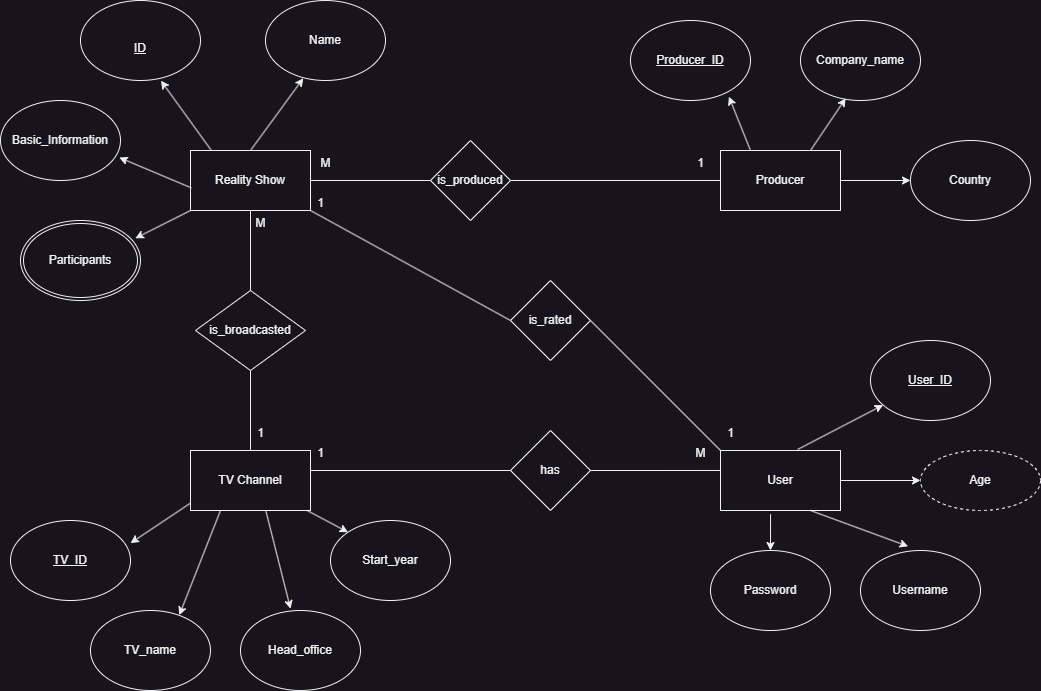

The diagram above was exported from draw.io. Its source (the exported page's mxGraphModel, read from the mxfile embedded in the PNG):
<mxGraphModel dx="1235" dy="674" grid="1" gridSize="10" guides="1" tooltips="1" connect="1" arrows="1" fold="1" page="1" pageScale="1" pageWidth="850" pageHeight="1100" math="0" shadow="0">
  <root>
    <mxCell id="0" />
    <mxCell id="1" parent="0" />
    <mxCell id="YCOLsjkkYyKgEvOk5tWn-1" value="Reality Show" style="rounded=0;whiteSpace=wrap;html=1;" parent="1" vertex="1">
      <mxGeometry x="230" y="210" width="120" height="60" as="geometry" />
    </mxCell>
    <mxCell id="YCOLsjkkYyKgEvOk5tWn-2" value="&lt;u&gt;&lt;br&gt;ID&lt;/u&gt;" style="ellipse;whiteSpace=wrap;html=1;" parent="1" vertex="1">
      <mxGeometry x="120" y="60" width="120" height="80" as="geometry" />
    </mxCell>
    <mxCell id="YCOLsjkkYyKgEvOk5tWn-3" value="Name" style="ellipse;whiteSpace=wrap;html=1;" parent="1" vertex="1">
      <mxGeometry x="305" y="60" width="120" height="80" as="geometry" />
    </mxCell>
    <mxCell id="YCOLsjkkYyKgEvOk5tWn-5" value="Basic_Information" style="ellipse;whiteSpace=wrap;html=1;" parent="1" vertex="1">
      <mxGeometry x="40" y="160" width="120" height="80" as="geometry" />
    </mxCell>
    <mxCell id="YCOLsjkkYyKgEvOk5tWn-6" value="is_produced" style="rhombus;whiteSpace=wrap;html=1;" parent="1" vertex="1">
      <mxGeometry x="470" y="200" width="80" height="80" as="geometry" />
    </mxCell>
    <mxCell id="YCOLsjkkYyKgEvOk5tWn-7" value="Producer" style="rounded=0;whiteSpace=wrap;html=1;" parent="1" vertex="1">
      <mxGeometry x="760" y="210" width="120" height="60" as="geometry" />
    </mxCell>
    <mxCell id="YCOLsjkkYyKgEvOk5tWn-8" value="Country" style="ellipse;whiteSpace=wrap;html=1;" parent="1" vertex="1">
      <mxGeometry x="950" y="200" width="120" height="80" as="geometry" />
    </mxCell>
    <mxCell id="YCOLsjkkYyKgEvOk5tWn-9" value="&lt;u&gt;Producer_ID&lt;/u&gt;" style="ellipse;whiteSpace=wrap;html=1;" parent="1" vertex="1">
      <mxGeometry x="670" y="80" width="120" height="80" as="geometry" />
    </mxCell>
    <mxCell id="YCOLsjkkYyKgEvOk5tWn-10" value="Company_name" style="ellipse;whiteSpace=wrap;html=1;" parent="1" vertex="1">
      <mxGeometry x="840" y="80" width="120" height="80" as="geometry" />
    </mxCell>
    <mxCell id="YCOLsjkkYyKgEvOk5tWn-11" value="is_broadcasted" style="rhombus;whiteSpace=wrap;html=1;" parent="1" vertex="1">
      <mxGeometry x="235" y="350" width="110" height="80" as="geometry" />
    </mxCell>
    <mxCell id="YCOLsjkkYyKgEvOk5tWn-13" value="TV Channel" style="rounded=0;whiteSpace=wrap;html=1;" parent="1" vertex="1">
      <mxGeometry x="230" y="510" width="120" height="60" as="geometry" />
    </mxCell>
    <mxCell id="YCOLsjkkYyKgEvOk5tWn-14" value="&lt;u&gt;TV_ID&lt;/u&gt;" style="ellipse;whiteSpace=wrap;html=1;" parent="1" vertex="1">
      <mxGeometry x="50" y="580" width="120" height="80" as="geometry" />
    </mxCell>
    <mxCell id="YCOLsjkkYyKgEvOk5tWn-15" value="TV_name" style="ellipse;whiteSpace=wrap;html=1;" parent="1" vertex="1">
      <mxGeometry x="130" y="670" width="120" height="80" as="geometry" />
    </mxCell>
    <mxCell id="YCOLsjkkYyKgEvOk5tWn-16" value="Start_year" style="ellipse;whiteSpace=wrap;html=1;" parent="1" vertex="1">
      <mxGeometry x="370" y="580" width="120" height="80" as="geometry" />
    </mxCell>
    <mxCell id="YCOLsjkkYyKgEvOk5tWn-17" value="Head_office" style="ellipse;whiteSpace=wrap;html=1;" parent="1" vertex="1">
      <mxGeometry x="280" y="670" width="120" height="80" as="geometry" />
    </mxCell>
    <mxCell id="YCOLsjkkYyKgEvOk5tWn-19" value="has" style="rhombus;whiteSpace=wrap;html=1;" parent="1" vertex="1">
      <mxGeometry x="550" y="490" width="80" height="80" as="geometry" />
    </mxCell>
    <mxCell id="YCOLsjkkYyKgEvOk5tWn-20" value="User" style="rounded=0;whiteSpace=wrap;html=1;" parent="1" vertex="1">
      <mxGeometry x="760" y="510" width="120" height="60" as="geometry" />
    </mxCell>
    <mxCell id="YCOLsjkkYyKgEvOk5tWn-21" value="Password" style="ellipse;whiteSpace=wrap;html=1;" parent="1" vertex="1">
      <mxGeometry x="750" y="610" width="120" height="80" as="geometry" />
    </mxCell>
    <mxCell id="YCOLsjkkYyKgEvOk5tWn-22" value="Username" style="ellipse;whiteSpace=wrap;html=1;" parent="1" vertex="1">
      <mxGeometry x="900" y="610" width="120" height="80" as="geometry" />
    </mxCell>
    <mxCell id="YCOLsjkkYyKgEvOk5tWn-23" value="&lt;u&gt;User_ID&lt;/u&gt;" style="ellipse;whiteSpace=wrap;html=1;" parent="1" vertex="1">
      <mxGeometry x="910" y="400" width="120" height="80" as="geometry" />
    </mxCell>
    <mxCell id="YCOLsjkkYyKgEvOk5tWn-25" value="is_rated" style="rhombus;whiteSpace=wrap;html=1;" parent="1" vertex="1">
      <mxGeometry x="550" y="340" width="80" height="80" as="geometry" />
    </mxCell>
    <mxCell id="YCOLsjkkYyKgEvOk5tWn-29" value="" style="endArrow=classic;html=1;rounded=0;exitX=0.173;exitY=-0.003;exitDx=0;exitDy=0;exitPerimeter=0;entryX=0.67;entryY=1.002;entryDx=0;entryDy=0;entryPerimeter=0;" parent="1" source="YCOLsjkkYyKgEvOk5tWn-1" target="YCOLsjkkYyKgEvOk5tWn-2" edge="1">
      <mxGeometry width="50" height="50" relative="1" as="geometry">
        <mxPoint x="390" y="300" as="sourcePoint" />
        <mxPoint x="440" y="250" as="targetPoint" />
      </mxGeometry>
    </mxCell>
    <mxCell id="YCOLsjkkYyKgEvOk5tWn-30" value="" style="endArrow=classic;html=1;rounded=0;exitX=0.5;exitY=0;exitDx=0;exitDy=0;entryX=0.315;entryY=0.972;entryDx=0;entryDy=0;entryPerimeter=0;" parent="1" source="YCOLsjkkYyKgEvOk5tWn-1" target="YCOLsjkkYyKgEvOk5tWn-3" edge="1">
      <mxGeometry width="50" height="50" relative="1" as="geometry">
        <mxPoint x="390" y="300" as="sourcePoint" />
        <mxPoint x="440" y="250" as="targetPoint" />
      </mxGeometry>
    </mxCell>
    <mxCell id="YCOLsjkkYyKgEvOk5tWn-31" value="" style="endArrow=classic;html=1;rounded=0;entryX=0.99;entryY=0.713;entryDx=0;entryDy=0;entryPerimeter=0;exitX=0.007;exitY=0.623;exitDx=0;exitDy=0;exitPerimeter=0;" parent="1" source="YCOLsjkkYyKgEvOk5tWn-1" target="YCOLsjkkYyKgEvOk5tWn-5" edge="1">
      <mxGeometry width="50" height="50" relative="1" as="geometry">
        <mxPoint x="390" y="300" as="sourcePoint" />
        <mxPoint x="440" y="250" as="targetPoint" />
      </mxGeometry>
    </mxCell>
    <mxCell id="YCOLsjkkYyKgEvOk5tWn-34" value="" style="endArrow=classic;html=1;rounded=0;entryX=0.957;entryY=0.222;entryDx=0;entryDy=0;entryPerimeter=0;exitX=0;exitY=1;exitDx=0;exitDy=0;" parent="1" source="YCOLsjkkYyKgEvOk5tWn-1" edge="1">
      <mxGeometry width="50" height="50" relative="1" as="geometry">
        <mxPoint x="390" y="300" as="sourcePoint" />
        <mxPoint x="174.83999999999992" y="297.76" as="targetPoint" />
      </mxGeometry>
    </mxCell>
    <mxCell id="YCOLsjkkYyKgEvOk5tWn-35" value="" style="endArrow=none;html=1;rounded=0;entryX=0.5;entryY=1;entryDx=0;entryDy=0;exitX=0.5;exitY=0;exitDx=0;exitDy=0;" parent="1" source="YCOLsjkkYyKgEvOk5tWn-11" target="YCOLsjkkYyKgEvOk5tWn-1" edge="1">
      <mxGeometry width="50" height="50" relative="1" as="geometry">
        <mxPoint x="390" y="300" as="sourcePoint" />
        <mxPoint x="440" y="250" as="targetPoint" />
      </mxGeometry>
    </mxCell>
    <mxCell id="YCOLsjkkYyKgEvOk5tWn-36" value="" style="endArrow=none;html=1;rounded=0;entryX=0;entryY=0.5;entryDx=0;entryDy=0;" parent="1" source="YCOLsjkkYyKgEvOk5tWn-1" target="YCOLsjkkYyKgEvOk5tWn-6" edge="1">
      <mxGeometry width="50" height="50" relative="1" as="geometry">
        <mxPoint x="390" y="300" as="sourcePoint" />
        <mxPoint x="440" y="250" as="targetPoint" />
      </mxGeometry>
    </mxCell>
    <mxCell id="YCOLsjkkYyKgEvOk5tWn-37" value="" style="endArrow=none;html=1;rounded=0;exitX=0;exitY=0.5;exitDx=0;exitDy=0;entryX=1;entryY=0.5;entryDx=0;entryDy=0;" parent="1" source="YCOLsjkkYyKgEvOk5tWn-7" target="YCOLsjkkYyKgEvOk5tWn-6" edge="1">
      <mxGeometry width="50" height="50" relative="1" as="geometry">
        <mxPoint x="390" y="300" as="sourcePoint" />
        <mxPoint x="560" y="250" as="targetPoint" />
      </mxGeometry>
    </mxCell>
    <mxCell id="YCOLsjkkYyKgEvOk5tWn-38" value="" style="endArrow=classic;html=1;rounded=0;entryX=0.82;entryY=0.952;entryDx=0;entryDy=0;entryPerimeter=0;exitX=0.25;exitY=0;exitDx=0;exitDy=0;" parent="1" source="YCOLsjkkYyKgEvOk5tWn-7" target="YCOLsjkkYyKgEvOk5tWn-9" edge="1">
      <mxGeometry width="50" height="50" relative="1" as="geometry">
        <mxPoint x="390" y="300" as="sourcePoint" />
        <mxPoint x="440" y="250" as="targetPoint" />
      </mxGeometry>
    </mxCell>
    <mxCell id="YCOLsjkkYyKgEvOk5tWn-39" value="" style="endArrow=classic;html=1;rounded=0;exitX=0.75;exitY=0;exitDx=0;exitDy=0;entryX=0.377;entryY=0.972;entryDx=0;entryDy=0;entryPerimeter=0;" parent="1" source="YCOLsjkkYyKgEvOk5tWn-7" target="YCOLsjkkYyKgEvOk5tWn-10" edge="1">
      <mxGeometry width="50" height="50" relative="1" as="geometry">
        <mxPoint x="390" y="300" as="sourcePoint" />
        <mxPoint x="440" y="250" as="targetPoint" />
      </mxGeometry>
    </mxCell>
    <mxCell id="YCOLsjkkYyKgEvOk5tWn-40" value="" style="endArrow=classic;html=1;rounded=0;exitX=1;exitY=0.5;exitDx=0;exitDy=0;" parent="1" source="YCOLsjkkYyKgEvOk5tWn-7" target="YCOLsjkkYyKgEvOk5tWn-8" edge="1">
      <mxGeometry width="50" height="50" relative="1" as="geometry">
        <mxPoint x="560" y="300" as="sourcePoint" />
        <mxPoint x="610" y="250" as="targetPoint" />
      </mxGeometry>
    </mxCell>
    <mxCell id="YCOLsjkkYyKgEvOk5tWn-41" value="Participants" style="ellipse;shape=doubleEllipse;margin=3;whiteSpace=wrap;html=1;align=center;" parent="1" vertex="1">
      <mxGeometry x="60" y="280" width="120" height="80" as="geometry" />
    </mxCell>
    <mxCell id="YCOLsjkkYyKgEvOk5tWn-42" value="" style="endArrow=none;html=1;rounded=0;exitX=0.5;exitY=1;exitDx=0;exitDy=0;entryX=0.5;entryY=0;entryDx=0;entryDy=0;" parent="1" source="YCOLsjkkYyKgEvOk5tWn-11" target="YCOLsjkkYyKgEvOk5tWn-13" edge="1">
      <mxGeometry width="50" height="50" relative="1" as="geometry">
        <mxPoint x="480" y="300" as="sourcePoint" />
        <mxPoint x="530" y="250" as="targetPoint" />
      </mxGeometry>
    </mxCell>
    <mxCell id="YCOLsjkkYyKgEvOk5tWn-44" value="" style="endArrow=classic;html=1;rounded=0;exitX=0.643;exitY=-0.017;exitDx=0;exitDy=0;exitPerimeter=0;" parent="1" source="YCOLsjkkYyKgEvOk5tWn-20" target="YCOLsjkkYyKgEvOk5tWn-23" edge="1">
      <mxGeometry width="50" height="50" relative="1" as="geometry">
        <mxPoint x="580" y="550" as="sourcePoint" />
        <mxPoint x="630" y="500" as="targetPoint" />
      </mxGeometry>
    </mxCell>
    <mxCell id="YCOLsjkkYyKgEvOk5tWn-45" value="" style="endArrow=classic;html=1;rounded=0;exitX=1;exitY=0.5;exitDx=0;exitDy=0;" parent="1" source="YCOLsjkkYyKgEvOk5tWn-20" edge="1">
      <mxGeometry width="50" height="50" relative="1" as="geometry">
        <mxPoint x="580" y="550" as="sourcePoint" />
        <mxPoint x="960" y="540.0000000000002" as="targetPoint" />
      </mxGeometry>
    </mxCell>
    <mxCell id="YCOLsjkkYyKgEvOk5tWn-46" value="" style="endArrow=classic;html=1;rounded=0;entryX=0.5;entryY=0;entryDx=0;entryDy=0;exitX=0.417;exitY=1.063;exitDx=0;exitDy=0;exitPerimeter=0;" parent="1" source="YCOLsjkkYyKgEvOk5tWn-20" target="YCOLsjkkYyKgEvOk5tWn-21" edge="1">
      <mxGeometry width="50" height="50" relative="1" as="geometry">
        <mxPoint x="580" y="550" as="sourcePoint" />
        <mxPoint x="630" y="500" as="targetPoint" />
      </mxGeometry>
    </mxCell>
    <mxCell id="YCOLsjkkYyKgEvOk5tWn-47" value="" style="endArrow=classic;html=1;rounded=0;entryX=0.397;entryY=-0.052;entryDx=0;entryDy=0;entryPerimeter=0;exitX=0.75;exitY=1;exitDx=0;exitDy=0;" parent="1" source="YCOLsjkkYyKgEvOk5tWn-20" target="YCOLsjkkYyKgEvOk5tWn-22" edge="1">
      <mxGeometry width="50" height="50" relative="1" as="geometry">
        <mxPoint x="580" y="550" as="sourcePoint" />
        <mxPoint x="630" y="500" as="targetPoint" />
      </mxGeometry>
    </mxCell>
    <mxCell id="YCOLsjkkYyKgEvOk5tWn-48" value="" style="endArrow=none;html=1;rounded=0;entryX=0;entryY=0.5;entryDx=0;entryDy=0;" parent="1" target="YCOLsjkkYyKgEvOk5tWn-19" edge="1">
      <mxGeometry width="50" height="50" relative="1" as="geometry">
        <mxPoint x="350" y="530" as="sourcePoint" />
        <mxPoint x="630" y="500" as="targetPoint" />
      </mxGeometry>
    </mxCell>
    <mxCell id="YCOLsjkkYyKgEvOk5tWn-49" value="" style="endArrow=none;html=1;rounded=0;exitX=1;exitY=0.5;exitDx=0;exitDy=0;entryX=0;entryY=0.333;entryDx=0;entryDy=0;entryPerimeter=0;" parent="1" source="YCOLsjkkYyKgEvOk5tWn-19" target="YCOLsjkkYyKgEvOk5tWn-20" edge="1">
      <mxGeometry width="50" height="50" relative="1" as="geometry">
        <mxPoint x="580" y="550" as="sourcePoint" />
        <mxPoint x="750" y="530" as="targetPoint" />
      </mxGeometry>
    </mxCell>
    <mxCell id="YCOLsjkkYyKgEvOk5tWn-51" value="" style="endArrow=classic;html=1;rounded=0;exitX=0.627;exitY=0.997;exitDx=0;exitDy=0;exitPerimeter=0;entryX=0.417;entryY=-0.022;entryDx=0;entryDy=0;entryPerimeter=0;" parent="1" source="YCOLsjkkYyKgEvOk5tWn-13" target="YCOLsjkkYyKgEvOk5tWn-17" edge="1">
      <mxGeometry width="50" height="50" relative="1" as="geometry">
        <mxPoint x="580" y="550" as="sourcePoint" />
        <mxPoint x="630" y="500" as="targetPoint" />
      </mxGeometry>
    </mxCell>
    <mxCell id="YCOLsjkkYyKgEvOk5tWn-52" value="" style="endArrow=classic;html=1;rounded=0;entryX=0;entryY=0;entryDx=0;entryDy=0;" parent="1" source="YCOLsjkkYyKgEvOk5tWn-13" target="YCOLsjkkYyKgEvOk5tWn-16" edge="1">
      <mxGeometry width="50" height="50" relative="1" as="geometry">
        <mxPoint x="580" y="550" as="sourcePoint" />
        <mxPoint x="630" y="500" as="targetPoint" />
      </mxGeometry>
    </mxCell>
    <mxCell id="YCOLsjkkYyKgEvOk5tWn-53" value="" style="endArrow=classic;html=1;rounded=0;exitX=0.25;exitY=1;exitDx=0;exitDy=0;entryX=0.74;entryY=0.058;entryDx=0;entryDy=0;entryPerimeter=0;" parent="1" source="YCOLsjkkYyKgEvOk5tWn-13" target="YCOLsjkkYyKgEvOk5tWn-15" edge="1">
      <mxGeometry width="50" height="50" relative="1" as="geometry">
        <mxPoint x="580" y="550" as="sourcePoint" />
        <mxPoint x="630" y="500" as="targetPoint" />
      </mxGeometry>
    </mxCell>
    <mxCell id="YCOLsjkkYyKgEvOk5tWn-54" value="" style="endArrow=classic;html=1;rounded=0;exitX=0;exitY=0.877;exitDx=0;exitDy=0;exitPerimeter=0;entryX=1;entryY=0.283;entryDx=0;entryDy=0;entryPerimeter=0;" parent="1" source="YCOLsjkkYyKgEvOk5tWn-13" target="YCOLsjkkYyKgEvOk5tWn-14" edge="1">
      <mxGeometry width="50" height="50" relative="1" as="geometry">
        <mxPoint x="580" y="550" as="sourcePoint" />
        <mxPoint x="630" y="500" as="targetPoint" />
      </mxGeometry>
    </mxCell>
    <mxCell id="YCOLsjkkYyKgEvOk5tWn-55" value="" style="endArrow=none;html=1;rounded=0;exitX=1;exitY=1;exitDx=0;exitDy=0;entryX=0;entryY=0.5;entryDx=0;entryDy=0;" parent="1" source="YCOLsjkkYyKgEvOk5tWn-1" target="YCOLsjkkYyKgEvOk5tWn-25" edge="1">
      <mxGeometry width="50" height="50" relative="1" as="geometry">
        <mxPoint x="570" y="440" as="sourcePoint" />
        <mxPoint x="620" y="390" as="targetPoint" />
      </mxGeometry>
    </mxCell>
    <mxCell id="YCOLsjkkYyKgEvOk5tWn-56" value="" style="endArrow=none;html=1;rounded=0;entryX=0;entryY=0;entryDx=0;entryDy=0;exitX=1;exitY=0.5;exitDx=0;exitDy=0;" parent="1" source="YCOLsjkkYyKgEvOk5tWn-25" target="YCOLsjkkYyKgEvOk5tWn-20" edge="1">
      <mxGeometry width="50" height="50" relative="1" as="geometry">
        <mxPoint x="570" y="440" as="sourcePoint" />
        <mxPoint x="620" y="390" as="targetPoint" />
      </mxGeometry>
    </mxCell>
    <mxCell id="YCOLsjkkYyKgEvOk5tWn-57" value="1" style="text;html=1;align=center;verticalAlign=middle;resizable=0;points=[];autosize=1;strokeColor=none;fillColor=none;" parent="1" vertex="1">
      <mxGeometry x="725" y="208" width="30" height="30" as="geometry" />
    </mxCell>
    <mxCell id="YCOLsjkkYyKgEvOk5tWn-58" value="M" style="text;html=1;align=center;verticalAlign=middle;resizable=0;points=[];autosize=1;strokeColor=none;fillColor=none;" parent="1" vertex="1">
      <mxGeometry x="350" y="208" width="30" height="30" as="geometry" />
    </mxCell>
    <mxCell id="YCOLsjkkYyKgEvOk5tWn-59" value="1" style="text;html=1;align=center;verticalAlign=middle;resizable=0;points=[];autosize=1;strokeColor=none;fillColor=none;" parent="1" vertex="1">
      <mxGeometry x="285" y="478" width="30" height="30" as="geometry" />
    </mxCell>
    <mxCell id="YCOLsjkkYyKgEvOk5tWn-60" value="M" style="text;html=1;align=center;verticalAlign=middle;resizable=0;points=[];autosize=1;strokeColor=none;fillColor=none;" parent="1" vertex="1">
      <mxGeometry x="285" y="268" width="30" height="30" as="geometry" />
    </mxCell>
    <mxCell id="YCOLsjkkYyKgEvOk5tWn-61" value="1" style="text;html=1;align=center;verticalAlign=middle;resizable=0;points=[];autosize=1;strokeColor=none;fillColor=none;" parent="1" vertex="1">
      <mxGeometry x="755" y="478" width="30" height="30" as="geometry" />
    </mxCell>
    <mxCell id="YCOLsjkkYyKgEvOk5tWn-62" value="1" style="text;html=1;align=center;verticalAlign=middle;resizable=0;points=[];autosize=1;strokeColor=none;fillColor=none;" parent="1" vertex="1">
      <mxGeometry x="345" y="248" width="30" height="30" as="geometry" />
    </mxCell>
    <mxCell id="YCOLsjkkYyKgEvOk5tWn-63" value="1" style="text;html=1;align=center;verticalAlign=middle;resizable=0;points=[];autosize=1;strokeColor=none;fillColor=none;" parent="1" vertex="1">
      <mxGeometry x="345" y="498" width="30" height="30" as="geometry" />
    </mxCell>
    <mxCell id="YCOLsjkkYyKgEvOk5tWn-64" value="M" style="text;html=1;align=center;verticalAlign=middle;resizable=0;points=[];autosize=1;strokeColor=none;fillColor=none;" parent="1" vertex="1">
      <mxGeometry x="725" y="498" width="30" height="30" as="geometry" />
    </mxCell>
    <mxCell id="YCOLsjkkYyKgEvOk5tWn-65" value="Age" style="ellipse;whiteSpace=wrap;html=1;align=center;dashed=1;" parent="1" vertex="1">
      <mxGeometry x="960" y="510" width="120" height="60" as="geometry" />
    </mxCell>
  </root>
</mxGraphModel>